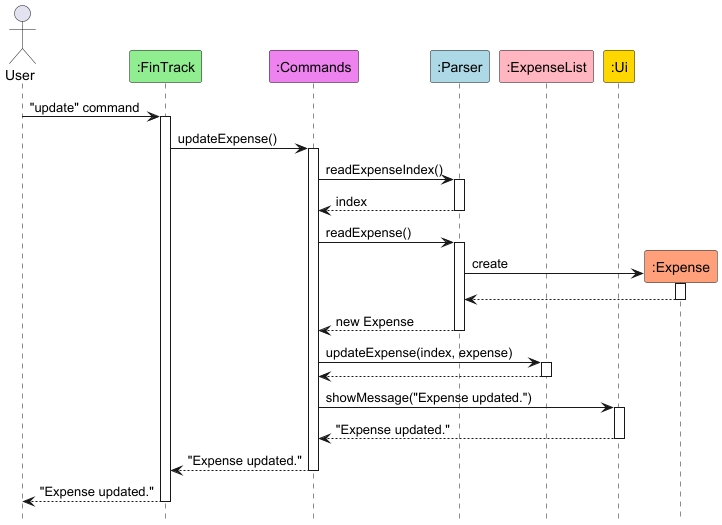

The diagram above was rendered by PlantUML. Its source (embedded in the PNG):
@startuml
hide footbox
skinparam sequenceReferenceBackgroundColor #f7807c

actor User

participant ":FinTrack" as FinTrack #90EE90
participant ":Commands" as Commands #EE82EE
participant ":Parser" as Parser #ADD8E6
participant ":ExpenseList" as ExpenseList #FFB6C1
participant ":Ui" as Ui #FFD700

' Update Expense Sequence
User -> FinTrack : "update" command
activate FinTrack
FinTrack -> Commands : updateExpense()
activate Commands
Commands -> Parser : readExpenseIndex()
activate Parser
Parser --> Commands : index
deactivate Parser
Commands -> Parser : readExpense()
activate Parser
create ":Expense" as UpdatedExpense #FFA07A
Parser -> UpdatedExpense : create
activate UpdatedExpense
UpdatedExpense --> Parser
deactivate UpdatedExpense
Parser --> Commands : new Expense
deactivate Parser
Commands -> ExpenseList : updateExpense(index, expense)
activate ExpenseList
ExpenseList --> Commands :
deactivate ExpenseList
Commands -> Ui : showMessage("Expense updated.")
activate Ui
' Chain the return message through the activation bars:
Ui --> Commands : "Expense updated."
deactivate Ui
Commands --> FinTrack : "Expense updated."
deactivate Commands
FinTrack --> User : "Expense updated."
deactivate FinTrack

@enduml